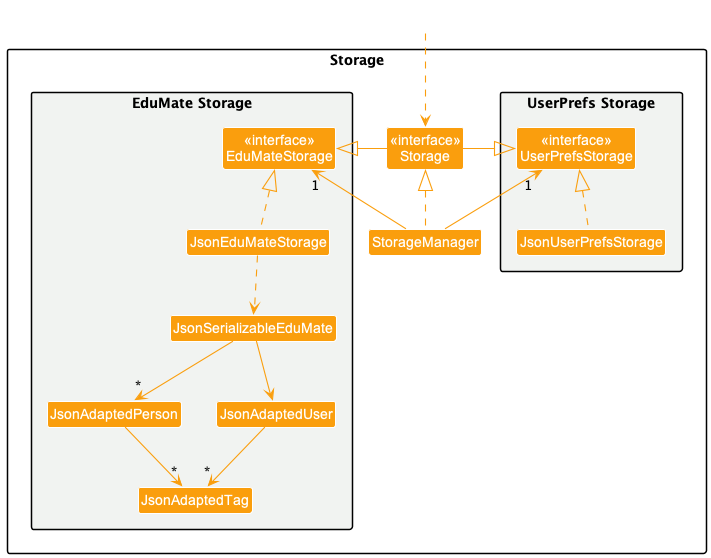

The diagram above was rendered by PlantUML. Its source (embedded in the PNG):
@startuml
!include style.puml
skinparam arrowThickness 1.1
skinparam arrowColor STORAGE_COLOR
skinparam classBackgroundColor STORAGE_COLOR

package Storage {

package "UserPrefs Storage" MAIN_COLOR_BACKGROUND {
Class "<<interface>>\nUserPrefsStorage" as UserPrefsStorage
Class JsonUserPrefsStorage
}

Class "<<interface>>\nStorage" as Storage
Class StorageManager

package "EduMate Storage" MAIN_COLOR_BACKGROUND {
Class "<<interface>>\nEduMateStorage" as EduMateStorage
Class JsonEduMateStorage
Class JsonSerializableEduMate
Class JsonAdaptedPerson
Class JsonAdaptedUser
Class JsonAdaptedTag
}

}

Class HiddenOutside #FFFFFF
HiddenOutside ..> Storage

StorageManager .up.|> Storage
StorageManager -up-> "1" UserPrefsStorage
StorageManager -up-> "1" EduMateStorage

Storage -left-|> UserPrefsStorage
Storage -right-|> EduMateStorage

JsonUserPrefsStorage .up.|> UserPrefsStorage
JsonEduMateStorage .up.|> EduMateStorage
JsonEduMateStorage ..> JsonSerializableEduMate
JsonSerializableEduMate --> "*" JsonAdaptedPerson
JsonSerializableEduMate --> JsonAdaptedUser
JsonAdaptedPerson --> "*" JsonAdaptedTag
JsonAdaptedUser --> "*" JsonAdaptedTag

@enduml